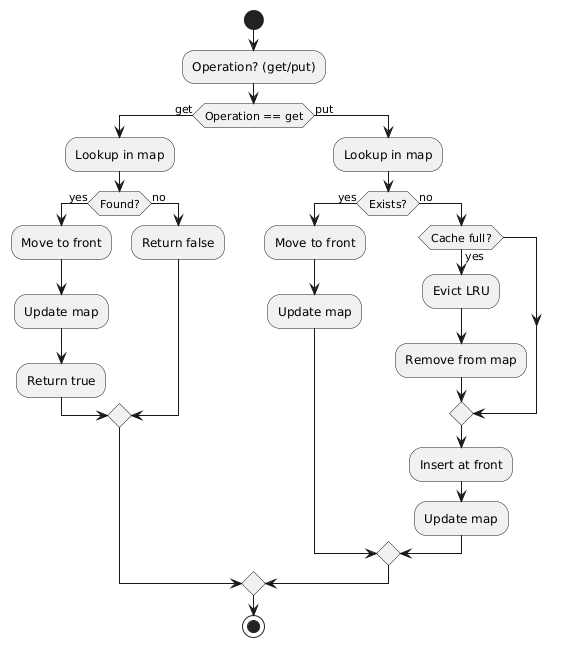

The diagram above was rendered by PlantUML. Its source (embedded in the PNG):
@startuml
start
:Operation? (get/put);
if (Operation == get) then (get)
  :Lookup in map;
  if (Found?) then (yes)
    :Move to front;
    :Update map;
    :Return true;
  else (no)
    :Return false;
  endif
else (put)
  :Lookup in map;
  if (Exists?) then (yes)
    :Move to front;
    :Update map;
  else (no)
    if (Cache full?) then (yes)
      :Evict LRU;
      :Remove from map;
    endif
    :Insert at front;
    :Update map;
  endif
endif
stop
@enduml